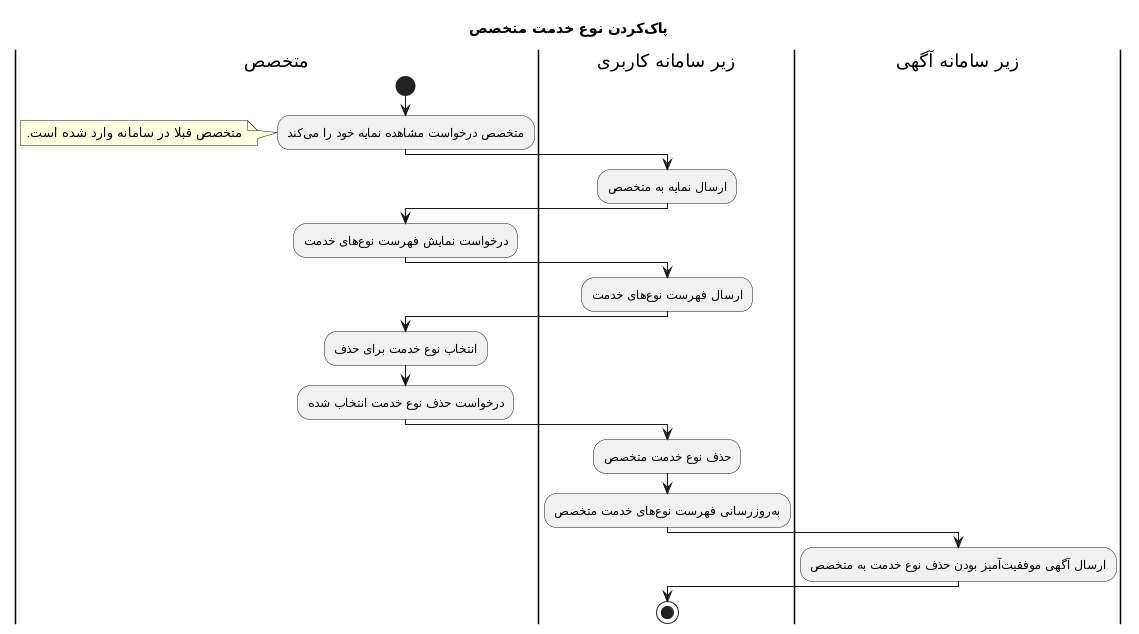

The diagram above was rendered by PlantUML. Its source (embedded in the PNG):
@startuml
Title  پاککردن نوع خدمت متخصص
!theme _none_ 
|متخصص|
start
:متخصص درخواست مشاهده نمایه خود را میکند;
note left: متخصص قبلا در سامانه وارد شده است.
|زیر سامانه کاربری|
:ارسال نمایه به متخصص;
|متخصص|
:درخواست نمایش فهرست نوعهای خدمت;
|زیر سامانه کاربری|
:ارسال فهرست نوعهای خدمت;
|متخصص|
:انتخاب نوع خدمت برای حذف;
:درخواست حذف نوع خدمت انتخاب شده;
|زیر سامانه کاربری|
:حذف نوع خدمت متخصص;
:بهروزرسانی فهرست نوعهای خدمت متخصص;
|زیر سامانه آگهی|
:ارسال آگهی موفقیتآمیز بودن حذف نوع خدمت به متخصص;
|زیر سامانه کاربری|
stop
@enduml